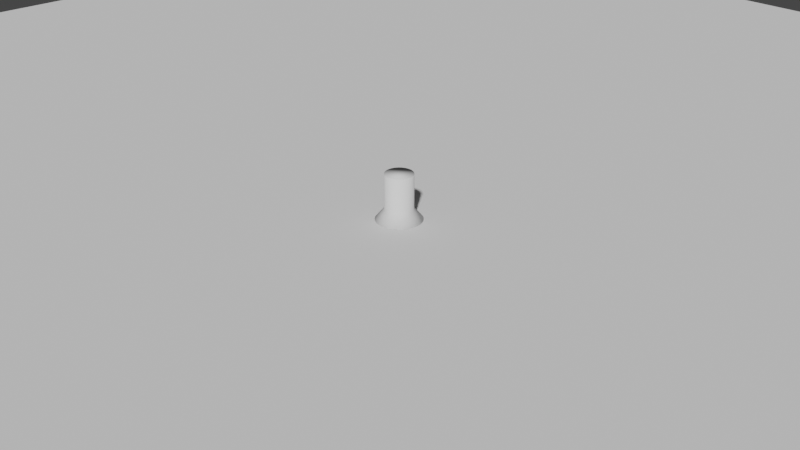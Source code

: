 # Source: scene.blend  (saved by Blender 3.4.6; exported with 4.5.12 LTS)
import bpy
from mathutils import Matrix  # noqa: F401  (used for matrix-valued properties, if any)

bpy.ops.wm.read_factory_settings(use_empty=True)
scene = bpy.context.scene
scene.name = 'Scene'

# ---- collections
col_collection = bpy.data.collections.new('Collection'); scene.collection.children.link(col_collection)

# ---- world
world_world = bpy.data.worlds.new('World'); scene.world = world_world
world_world.use_nodes = True; world_world.node_tree.nodes.clear()
_N = world_world.node_tree.nodes; _L = world_world.node_tree.links
n0 = _N.new('ShaderNodeOutputWorld'); n0.name = 'World Output'; n0.location = (300, 300)
n1 = _N.new('ShaderNodeBackground'); n1.name = 'Background'; n1.location = (10, 300)
n1.inputs[0].default_value = (0.05088, 0.05088, 0.05088, 1.0)
_L.new(n1.outputs[0], n0.inputs[0])
n0.is_active_output = True
world_world.color = (0.05088, 0.05088, 0.05088)
world_world.use_sun_shadow = False
world_world.sun_shadow_jitter_overblur = 0.0

# ---- cameras
cam_camera = bpy.data.cameras.new('Camera')
cam_camera.clip_end = 100.0
cam_camera.ortho_scale = 7.314

# ---- meshes
me_cube_002 = bpy.data.meshes.new('Cube.002')
me_cube_002.from_pydata([(-1.0, -1.0, -1.0), (-1.0, -1.0, 1.0), (-1.0, 1.0, -1.0), (-1.0, 1.0, 1.0), (1.0, -1.0, -1.0), (1.0, -1.0, 1.0), (1.0, 1.0, -1.0), (1.0, 1.0, 1.0), (-1.0, 1.0, -1.0), (-1.0, 1.0, -1.0), (-1.0, -1.0, -1.0), (-1.0, -1.0, -1.0), (-1.0, -1.0, 1.0), (-1.0, -1.0, 1.0), (-1.0, 1.0, 1.0), (-1.0, 1.0, 1.0), (1.0, 1.0, -1.0), (1.0, 1.0, -1.0), (1.0, 1.0, 1.0), (1.0, 1.0, 1.0), (1.0, -1.0, -1.0), (1.0, -1.0, -1.0), (1.0, -1.0, 1.0), (1.0, -1.0, 1.0)], [], [(10, 12, 14, 8), (9, 15, 18, 16), (17, 19, 22, 20), (21, 23, 13, 11), (2, 6, 4, 0), (7, 3, 1, 5)])
me_cube_002.polygons.foreach_set('use_smooth', [True] * 6)
_uv = me_cube_002.uv_layers.new(name='UVMap')
_uv.uv.foreach_set('vector', [0.375, 0.0, 0.625, 0.0, 0.625, 0.25, 0.375, 0.25, 0.375, 0.25, 0.625, 0.25, 0.625, 0.5, 0.375, 0.5, 0.375, 0.5, 0.625, 0.5, 0.625, 0.75, 0.375, 0.75, 0.375, 0.75, 0.625, 0.75, 0.625, 1.0, 0.375, 1.0, 0.125, 0.5, 0.375, 0.5, 0.375, 0.75, 0.125, 0.75, 0.625, 0.5, 0.875, 0.5, 0.875, 0.75, 0.625, 0.75])
me_cube_002.update()
me_cylinder = bpy.data.meshes.new('Cylinder')
me_cylinder.from_pydata([(-1.224e-08, 0.9202, -0.5338), (-7.115e-09, 0.5591, 0.7669), (0.1795, 0.9025, -0.5338), (0.1091, 0.5484, 0.7669), (0.3521, 0.8501, -0.5338), (0.214, 0.5166, 0.7669), (0.5112, 0.7651, -0.5338), (0.3106, 0.4649, 0.7669), (0.6507, 0.6507, -0.5338), (0.3954, 0.3954, 0.7669), (0.7651, 0.5112, -0.5338), (0.4649, 0.3106, 0.7669), (0.8501, 0.3521, -0.5338), (0.5166, 0.214, 0.7669), (0.9025, 0.1795, -0.5338), (0.5484, 0.1091, 0.7669), (0.9202, 1.192e-07, -0.5338), (0.5591, 1.192e-07, 0.7669), (0.9025, -0.1795, -0.5338), (0.5484, -0.1091, 0.7669), (0.8501, -0.3521, -0.5338), (0.5166, -0.214, 0.7669), (0.7651, -0.5112, -0.5338), (0.4649, -0.3106, 0.7669), (0.6507, -0.6507, -0.5338), (0.3954, -0.3954, 0.7669), (0.5112, -0.7651, -0.5338), (0.3106, -0.4649, 0.7669), (0.3521, -0.8501, -0.5338), (0.214, -0.5166, 0.7669), (0.1795, -0.9025, -0.5338), (0.1091, -0.5484, 0.7669), (-1.224e-08, -0.9202, -0.5338), (-7.115e-09, -0.5591, 0.7669), (-0.1795, -0.9025, -0.5338), (-0.1091, -0.5484, 0.7669), (-0.3521, -0.8501, -0.5338), (-0.214, -0.5166, 0.7669), (-0.5112, -0.7651, -0.5338), (-0.3106, -0.4649, 0.7669), (-0.6507, -0.6507, -0.5338), (-0.3954, -0.3954, 0.7669), (-0.7651, -0.5112, -0.5338), (-0.4649, -0.3106, 0.7669), (-0.8501, -0.3521, -0.5338), (-0.5166, -0.214, 0.7669), (-0.9025, -0.1795, -0.5338), (-0.5484, -0.1091, 0.7669), (-0.9202, 1.192e-07, -0.5338), (-0.5591, 1.192e-07, 0.7669), (-0.9025, 0.1795, -0.5338), (-0.5484, 0.1091, 0.7669), (-0.8501, 0.3521, -0.5338), (-0.5166, 0.214, 0.7669), (-0.7651, 0.5112, -0.5338), (-0.4649, 0.3106, 0.7669), (-0.6507, 0.6507, -0.5338), (-0.3954, 0.3954, 0.7669), (-0.5112, 0.7651, -0.5338), (-0.3106, 0.4649, 0.7669), (-0.3521, 0.8501, -0.5338), (-0.214, 0.5166, 0.7669), (-0.1795, 0.9025, -0.5338), (-0.1091, 0.5484, 0.7669), (0.08976, 0.9113, -0.5338), (0.05454, 0.5538, 0.7669), (-7.115e-09, 0.5591, -0.2331), (0.1091, 0.5484, -0.2331), (0.2658, 0.8763, -0.5338), (0.1615, 0.5325, 0.7669), (0.214, 0.5166, -0.2331), (0.4317, 0.8076, -0.5338), (0.2623, 0.4907, 0.7669), (0.3106, 0.4649, -0.2331), (0.5809, 0.7079, -0.5338), (0.353, 0.4301, 0.7669), (0.3954, 0.3954, -0.2331), (0.7079, 0.5809, -0.5338), (0.4301, 0.353, 0.7669), (0.4649, 0.3106, -0.2331), (0.8076, 0.4317, -0.5338), (0.4907, 0.2623, 0.7669), (0.5166, 0.214, -0.2331), (0.8763, 0.2658, -0.5338), (0.5325, 0.1615, 0.7669), (0.5484, 0.1091, -0.2331), (0.9113, 0.08976, -0.5338), (0.5538, 0.05454, 0.7669), (0.5591, 1.192e-07, -0.2331), (0.9113, -0.08976, -0.5338), (0.5538, -0.05454, 0.7669), (0.5484, -0.1091, -0.2331), (0.8763, -0.2658, -0.5338), (0.5325, -0.1615, 0.7669), (0.5166, -0.214, -0.2331), (0.8076, -0.4317, -0.5338), (0.4907, -0.2623, 0.7669), (0.4649, -0.3106, -0.2331), (0.7079, -0.5809, -0.5338), (0.4301, -0.353, 0.7669), (0.3954, -0.3954, -0.2331), (0.5809, -0.7079, -0.5338), (0.353, -0.4301, 0.7669), (0.3106, -0.4649, -0.2331), (0.4317, -0.8076, -0.5338), (0.2623, -0.4907, 0.7669), (0.214, -0.5166, -0.2331), (0.2658, -0.8763, -0.5338), (0.1615, -0.5325, 0.7669), (0.1091, -0.5484, -0.2331), (0.08976, -0.9113, -0.5338), (0.05454, -0.5538, 0.7669), (-7.115e-09, -0.5591, -0.2331), (-0.08976, -0.9113, -0.5338), (-0.05454, -0.5538, 0.7669), (-0.1091, -0.5484, -0.2331), (-0.2658, -0.8763, -0.5338), (-0.1615, -0.5325, 0.7669), (-0.214, -0.5166, -0.2331), (-0.4317, -0.8076, -0.5338), (-0.2623, -0.4907, 0.7669), (-0.3106, -0.4649, -0.2331), (-0.5809, -0.7079, -0.5338), (-0.353, -0.4301, 0.7669), (-0.3954, -0.3954, -0.2331), (-0.7079, -0.5809, -0.5338), (-0.4301, -0.353, 0.7669), (-0.4649, -0.3106, -0.2331), (-0.8076, -0.4317, -0.5338), (-0.4907, -0.2623, 0.7669), (-0.5166, -0.214, -0.2331), (-0.8763, -0.2658, -0.5338), (-0.5325, -0.1615, 0.7669), (-0.5484, -0.1091, -0.2331), (-0.9113, -0.08976, -0.5338), (-0.5538, -0.05454, 0.7669), (-0.5591, 1.192e-07, -0.2331), (-0.9113, 0.08976, -0.5338), (-0.5538, 0.05454, 0.7669), (-0.5484, 0.1091, -0.2331), (-0.8763, 0.2658, -0.5338), (-0.5325, 0.1615, 0.7669), (-0.5166, 0.214, -0.2331), (-0.8076, 0.4317, -0.5338), (-0.4907, 0.2623, 0.7669), (-0.4649, 0.3106, -0.2331), (-0.7079, 0.5809, -0.5338), (-0.4301, 0.353, 0.7669), (-0.3954, 0.3954, -0.2331), (-0.5809, 0.7079, -0.5338), (-0.353, 0.4301, 0.7669), (-0.3106, 0.4649, -0.2331), (-0.4317, 0.8076, -0.5338), (-0.2623, 0.4907, 0.7669), (-0.214, 0.5166, -0.2331), (-0.2658, 0.8763, -0.5338), (-0.1615, 0.5325, 0.7669), (-0.1091, 0.5484, -0.2331), (-0.08976, 0.9113, -0.5338), (-0.05454, 0.5538, 0.7669), (-0.05454, 0.5538, -0.2331), (-0.1615, 0.5325, -0.2331), (-0.2623, 0.4907, -0.2331), (-0.353, 0.4301, -0.2331), (-0.4301, 0.353, -0.2331), (-0.4907, 0.2623, -0.2331), (-0.5325, 0.1615, -0.2331), (-0.5538, 0.05454, -0.2331), (-0.5538, -0.05454, -0.2331), (-0.5325, -0.1615, -0.2331), (-0.4907, -0.2623, -0.2331), (-0.4301, -0.353, -0.2331), (-0.353, -0.4301, -0.2331), (-0.2623, -0.4907, -0.2331), (-0.1615, -0.5325, -0.2331), (-0.05454, -0.5538, -0.2331), (0.05454, -0.5538, -0.2331), (0.1615, -0.5325, -0.2331), (0.2623, -0.4907, -0.2331), (0.353, -0.4301, -0.2331), (0.4301, -0.353, -0.2331), (0.4907, -0.2623, -0.2331), (0.5325, -0.1615, -0.2331), (0.5538, -0.05454, -0.2331), (0.5538, 0.05454, -0.2331), (0.5325, 0.1615, -0.2331), (0.4907, 0.2623, -0.2331), (0.4301, 0.353, -0.2331), (0.353, 0.4301, -0.2331), (0.2623, 0.4907, -0.2331), (0.1615, 0.5325, -0.2331), (0.05454, 0.5538, -0.2331), (-1.037e-08, 0.8167, -0.5338), (0.1593, 0.801, -0.5338), (0.3125, 0.7545, -0.5338), (0.4537, 0.6791, -0.5338), (0.5775, 0.5775, -0.5338), (0.6791, 0.4537, -0.5338), (0.7545, 0.3125, -0.5338), (0.801, 0.1593, -0.5338), (0.8167, 1.199e-07, -0.5338), (0.801, -0.1593, -0.5338), (0.7545, -0.3125, -0.5338), (0.6791, -0.4537, -0.5338), (0.5775, -0.5775, -0.5338), (0.4537, -0.6791, -0.5338), (0.3125, -0.7545, -0.5338), (0.1593, -0.801, -0.5338), (-1.037e-08, -0.8167, -0.5338), (-0.1593, -0.801, -0.5338), (-0.3125, -0.7545, -0.5338), (-0.4537, -0.6791, -0.5338), (-0.5775, -0.5775, -0.5338), (-0.6791, -0.4537, -0.5338), (-0.7545, -0.3125, -0.5338), (-0.801, -0.1593, -0.5338), (-0.8167, 1.199e-07, -0.5338), (-0.801, 0.1593, -0.5338), (-0.7545, 0.3125, -0.5338), (-0.6791, 0.4537, -0.5338), (-0.5775, 0.5775, -0.5338), (-0.4537, 0.6791, -0.5338), (-0.3125, 0.7545, -0.5338), (-0.1593, 0.801, -0.5338), (0.07967, 0.8089, -0.5338), (0.2359, 0.7778, -0.5338), (0.3831, 0.7168, -0.5338), (0.5156, 0.6283, -0.5338), (0.6283, 0.5156, -0.5338), (0.7168, 0.3831, -0.5338), (0.7778, 0.2359, -0.5338), (0.8089, 0.07967, -0.5338), (0.8089, -0.07967, -0.5338), (0.7778, -0.2359, -0.5338), (0.7168, -0.3831, -0.5338), (0.6283, -0.5156, -0.5338), (0.5156, -0.6283, -0.5338), (0.3831, -0.7168, -0.5338), (0.2359, -0.7778, -0.5338), (0.07967, -0.8089, -0.5338), (-0.07967, -0.8089, -0.5338), (-0.2359, -0.7778, -0.5338), (-0.3831, -0.7168, -0.5338), (-0.5156, -0.6283, -0.5338), (-0.6283, -0.5156, -0.5338), (-0.7168, -0.3831, -0.5338), (-0.7778, -0.2359, -0.5338), (-0.8089, -0.07967, -0.5338), (-0.8089, 0.07967, -0.5338), (-0.7778, 0.2359, -0.5338), (-0.7168, 0.3831, -0.5338), (-0.6283, 0.5156, -0.5338), (-0.5156, 0.6283, -0.5338), (-0.3831, 0.7168, -0.5338), (-0.2359, 0.7778, -0.5338), (-0.07967, 0.8089, -0.5338), (-6.771e-09, 0.4797, -0.2651), (0.09358, 0.4705, -0.2651), (0.1836, 0.4432, -0.2651), (0.2665, 0.3989, -0.2651), (0.3392, 0.3392, -0.2651), (0.3989, 0.2665, -0.2651), (0.4432, 0.1836, -0.2651), (0.4705, 0.09358, -0.2651), (0.4797, 1.227e-07, -0.2651), (0.4705, -0.09358, -0.2651), (0.4432, -0.1836, -0.2651), (0.3989, -0.2665, -0.2651), (0.3392, -0.3392, -0.2651), (0.2665, -0.3989, -0.2651), (0.1836, -0.4432, -0.2651), (0.09358, -0.4705, -0.2651), (-6.771e-09, -0.4797, -0.2651), (-0.09358, -0.4705, -0.2651), (-0.1836, -0.4432, -0.2651), (-0.2665, -0.3989, -0.2651), (-0.3392, -0.3392, -0.2651), (-0.3989, -0.2665, -0.2651), (-0.4432, -0.1836, -0.2651), (-0.4705, -0.09358, -0.2651), (-0.4797, 1.227e-07, -0.2651), (-0.4705, 0.09358, -0.2651), (-0.4432, 0.1836, -0.2651), (-0.3989, 0.2665, -0.2651), (-0.3392, 0.3392, -0.2651), (-0.2665, 0.3989, -0.2651), (-0.1836, 0.4432, -0.2651), (-0.09358, 0.4705, -0.2651), (0.04679, 0.4751, -0.2651), (0.1386, 0.4568, -0.2651), (0.225, 0.421, -0.2651), (0.3028, 0.369, -0.2651), (0.369, 0.3028, -0.2651), (0.421, 0.225, -0.2651), (0.4568, 0.1386, -0.2651), (0.4751, 0.04679, -0.2651), (0.4751, -0.04679, -0.2651), (0.4568, -0.1386, -0.2651), (0.421, -0.225, -0.2651), (0.369, -0.3028, -0.2651), (0.3028, -0.369, -0.2651), (0.225, -0.421, -0.2651), (0.1386, -0.4568, -0.2651), (0.04679, -0.4751, -0.2651), (-0.04679, -0.4751, -0.2651), (-0.1386, -0.4568, -0.2651), (-0.225, -0.421, -0.2651), (-0.3028, -0.369, -0.2651), (-0.369, -0.3028, -0.2651), (-0.421, -0.225, -0.2651), (-0.4568, -0.1386, -0.2651), (-0.4751, -0.04679, -0.2651), (-0.4751, 0.04679, -0.2651), (-0.4568, 0.1386, -0.2651), (-0.421, 0.225, -0.2651), (-0.369, 0.3028, -0.2651), (-0.3028, 0.369, -0.2651), (-0.225, 0.421, -0.2651), (-0.1386, 0.4568, -0.2651), (-0.04679, 0.4751, -0.2651)], [], [(191, 65, 3, 67), (190, 69, 5, 70), (189, 72, 7, 73), (188, 75, 9, 76), (187, 78, 11, 79), (186, 81, 13, 82), (185, 84, 15, 85), (184, 87, 17, 88), (183, 90, 19, 91), (182, 93, 21, 94), (181, 96, 23, 97), (180, 99, 25, 100), (179, 102, 27, 103), (178, 105, 29, 106), (177, 108, 31, 109), (176, 111, 33, 112), (175, 114, 35, 115), (174, 117, 37, 118), (173, 120, 39, 121), (172, 123, 41, 124), (171, 126, 43, 127), (170, 129, 45, 130), (169, 132, 47, 133), (168, 135, 49, 136), (167, 138, 51, 139), (166, 141, 53, 142), (165, 144, 55, 145), (164, 147, 57, 148), (163, 150, 59, 151), (162, 153, 61, 154), (3, 65, 1, 159, 63, 156, 61, 153, 59, 150, 57, 147, 55, 144, 53, 141, 51, 138, 49, 135, 47, 132, 45, 129, 43, 126, 41, 123, 39, 120, 37, 117, 35, 114, 33, 111, 31, 108, 29, 105, 27, 102, 25, 99, 23, 96, 21, 93, 19, 90, 17, 87, 15, 84, 13, 81, 11, 78, 9, 75, 7, 72, 5, 69), (161, 156, 63, 157), (160, 159, 1, 66), (52, 143, 250, 218), (158, 160, 66, 0), (62, 157, 160, 158), (157, 63, 159, 160), (155, 161, 157, 62), (60, 154, 161, 155), (154, 61, 156, 161), (152, 162, 154, 60), (58, 151, 162, 152), (151, 59, 153, 162), (149, 163, 151, 58), (56, 148, 163, 149), (148, 57, 150, 163), (146, 164, 148, 56), (54, 145, 164, 146), (145, 55, 147, 164), (143, 165, 145, 54), (52, 142, 165, 143), (142, 53, 144, 165), (140, 166, 142, 52), (50, 139, 166, 140), (139, 51, 141, 166), (137, 167, 139, 50), (48, 136, 167, 137), (136, 49, 138, 167), (134, 168, 136, 48), (46, 133, 168, 134), (133, 47, 135, 168), (131, 169, 133, 46), (44, 130, 169, 131), (130, 45, 132, 169), (128, 170, 130, 44), (42, 127, 170, 128), (127, 43, 129, 170), (125, 171, 127, 42), (40, 124, 171, 125), (124, 41, 126, 171), (122, 172, 124, 40), (38, 121, 172, 122), (121, 39, 123, 172), (119, 173, 121, 38), (36, 118, 173, 119), (118, 37, 120, 173), (116, 174, 118, 36), (34, 115, 174, 116), (115, 35, 117, 174), (113, 175, 115, 34), (32, 112, 175, 113), (112, 33, 114, 175), (110, 176, 112, 32), (30, 109, 176, 110), (109, 31, 111, 176), (107, 177, 109, 30), (28, 106, 177, 107), (106, 29, 108, 177), (104, 178, 106, 28), (26, 103, 178, 104), (103, 27, 105, 178), (101, 179, 103, 26), (24, 100, 179, 101), (100, 25, 102, 179), (98, 180, 100, 24), (22, 97, 180, 98), (97, 23, 99, 180), (95, 181, 97, 22), (20, 94, 181, 95), (94, 21, 96, 181), (92, 182, 94, 20), (18, 91, 182, 92), (91, 19, 93, 182), (89, 183, 91, 18), (16, 88, 183, 89), (88, 17, 90, 183), (86, 184, 88, 16), (14, 85, 184, 86), (85, 15, 87, 184), (83, 185, 85, 14), (12, 82, 185, 83), (82, 13, 84, 185), (80, 186, 82, 12), (10, 79, 186, 80), (79, 11, 81, 186), (77, 187, 79, 10), (8, 76, 187, 77), (76, 9, 78, 187), (74, 188, 76, 8), (6, 73, 188, 74), (73, 7, 75, 188), (71, 189, 73, 6), (4, 70, 189, 71), (70, 5, 72, 189), (68, 190, 70, 4), (2, 67, 190, 68), (67, 3, 69, 190), (64, 191, 67, 2), (0, 66, 191, 64), (66, 1, 65, 191), (199, 231, 295, 263), (83, 14, 199, 230), (18, 92, 233, 201), (110, 32, 208, 239), (36, 119, 242, 210), (137, 50, 217, 248), (54, 146, 251, 219), (2, 68, 225, 193), (86, 16, 200, 231), (20, 95, 234, 202), (113, 34, 209, 240), (38, 122, 243, 211), (140, 52, 218, 249), (56, 149, 252, 220), (4, 71, 226, 194), (89, 18, 201, 232), (22, 98, 235, 203), (116, 36, 210, 241), (40, 125, 244, 212), (64, 2, 193, 224), (143, 54, 219, 250), (58, 152, 253, 221), (6, 74, 227, 195), (92, 20, 202, 233), (24, 101, 236, 204), (119, 38, 211, 242), (42, 128, 245, 213), (146, 56, 220, 251), (60, 155, 254, 222), (68, 4, 194, 225), (8, 77, 228, 196), (95, 22, 203, 234), (26, 104, 237, 205), (122, 40, 212, 243), (44, 131, 246, 214), (149, 58, 221, 252), (62, 158, 255, 223), (71, 6, 195, 226), (10, 80, 229, 197), (98, 24, 204, 235), (28, 107, 238, 206), (125, 42, 213, 244), (46, 134, 247, 215), (152, 60, 222, 253), (74, 8, 196, 227), (12, 83, 230, 198), (101, 26, 205, 236), (30, 110, 239, 207), (128, 44, 214, 245), (48, 137, 248, 216), (155, 62, 223, 254), (77, 10, 197, 228), (14, 86, 231, 199), (104, 28, 206, 237), (32, 113, 240, 208), (131, 46, 215, 246), (50, 140, 249, 217), (158, 0, 192, 255), (80, 12, 198, 229), (16, 89, 232, 200), (107, 30, 207, 238), (34, 116, 241, 209), (0, 64, 224, 192), (134, 48, 216, 247), (256, 288, 257, 289, 258, 290, 259, 291, 260, 292, 261, 293, 262, 294, 263, 295, 264, 296, 265, 297, 266, 298, 267, 299, 268, 300, 269, 301, 270, 302, 271, 303, 272, 304, 273, 305, 274, 306, 275, 307, 276, 308, 277, 309, 278, 310, 279, 311, 280, 312, 281, 313, 282, 314, 283, 315, 284, 316, 285, 317, 286, 318, 287, 319), (237, 206, 270, 301), (200, 232, 296, 264), (238, 207, 271, 302), (201, 233, 297, 265), (239, 208, 272, 303), (202, 234, 298, 266), (240, 209, 273, 304), (203, 235, 299, 267), (241, 210, 274, 305), (204, 236, 300, 268), (242, 211, 275, 306), (205, 237, 301, 269), (243, 212, 276, 307), (206, 238, 302, 270), (244, 213, 277, 308), (207, 239, 303, 271), (245, 214, 278, 309), (208, 240, 304, 272), (246, 215, 279, 310), (209, 241, 305, 273), (247, 216, 280, 311), (210, 242, 306, 274), (248, 217, 281, 312), (211, 243, 307, 275), (249, 218, 282, 313), (212, 244, 308, 276), (250, 219, 283, 314), (224, 193, 257, 288), (213, 245, 309, 277), (251, 220, 284, 315), (225, 194, 258, 289), (214, 246, 310, 278), (252, 221, 285, 316), (226, 195, 259, 290), (215, 247, 311, 279), (253, 222, 286, 317), (227, 196, 260, 291), (216, 248, 312, 280), (254, 223, 287, 318), (228, 197, 261, 292), (217, 249, 313, 281), (255, 192, 256, 319), (229, 198, 262, 293), (218, 250, 314, 282), (192, 224, 288, 256), (230, 199, 263, 294), (219, 251, 315, 283), (193, 225, 289, 257), (231, 200, 264, 295), (220, 252, 316, 284), (194, 226, 290, 258), (232, 201, 265, 296), (221, 253, 317, 285), (195, 227, 291, 259), (233, 202, 266, 297), (222, 254, 318, 286), (196, 228, 292, 260), (234, 203, 267, 298), (223, 255, 319, 287), (197, 229, 293, 261), (235, 204, 268, 299), (198, 230, 294, 262), (236, 205, 269, 300)])
me_cylinder.polygons.foreach_set('use_smooth', [True] * 258)
_uv = me_cylinder.uv_layers.new(name='UVMap')
_uv.uv.foreach_set('vector', [0.9844, 0.75, 0.9844, 1.0, 0.9688, 1.0, 0.9688, 0.75, 0.9531, 0.75, 0.9531, 1.0, 0.9375, 1.0, 0.9375, 0.75, 0.9219, 0.75, 0.9219, 1.0, 0.9062, 1.0, 0.9062, 0.75, 0.8906, 0.75, 0.8906, 1.0, 0.875, 1.0, 0.875, 0.75, 0.8594, 0.75, 0.8594, 1.0, 0.8438, 1.0, 0.8438, 0.75, 0.8281, 0.75, 0.8281, 1.0, 0.8125, 1.0, 0.8125, 0.75, 0.7969, 0.75, 0.7969, 1.0, 0.7812, 1.0, 0.7812, 0.75, 0.7656, 0.75, 0.7656, 1.0, 0.75, 1.0, 0.75, 0.75, 0.7344, 0.75, 0.7344, 1.0, 0.7188, 1.0, 0.7188, 0.75, 0.7031, 0.75, 0.7031, 1.0, 0.6875, 1.0, 0.6875, 0.75, 0.6719, 0.75, 0.6719, 1.0, 0.6562, 1.0, 0.6562, 0.75, 0.6406, 0.75, 0.6406, 1.0, 0.625, 1.0, 0.625, 0.75, 0.6094, 0.75, 0.6094, 1.0, 0.5938, 1.0, 0.5938, 0.75, 0.5781, 0.75, 0.5781, 1.0, 0.5625, 1.0, 0.5625, 0.75, 0.5469, 0.75, 0.5469, 1.0, 0.5312, 1.0, 0.5312, 0.75, 0.5156, 0.75, 0.5156, 1.0, 0.5, 1.0, 0.5, 0.75, 0.4844, 0.75, 0.4844, 1.0, 0.4688, 1.0, 0.4688, 0.75, 0.4531, 0.75, 0.4531, 1.0, 0.4375, 1.0, 0.4375, 0.75, 0.4219, 0.75, 0.4219, 1.0, 0.4062, 1.0, 0.4062, 0.75, 0.3906, 0.75, 0.3906, 1.0, 0.375, 1.0, 0.375, 0.75, 0.3594, 0.75, 0.3594, 1.0, 0.3438, 1.0, 0.3438, 0.75, 0.3281, 0.75, 0.3281, 1.0, 0.3125, 1.0, 0.3125, 0.75, 0.2969, 0.75, 0.2969, 1.0, 0.2812, 1.0, 0.2812, 0.75, 0.2656, 0.75, 0.2656, 1.0, 0.25, 1.0, 0.25, 0.75, 0.2344, 0.75, 0.2344, 1.0, 0.2188, 1.0, 0.2188, 0.75, 0.2031, 0.75, 0.2031, 1.0, 0.1875, 1.0, 0.1875, 0.75, 0.1719, 0.75, 0.1719, 1.0, 0.1562, 1.0, 0.1562, 0.75, 0.1406, 0.75, 0.1406, 1.0, 0.125, 1.0, 0.125, 0.75, 0.1094, 0.75, 0.1094, 1.0, 0.09375, 1.0, 0.09375, 0.75, 0.07812, 0.75, 0.07812, 1.0, 0.0625, 1.0, 0.0625, 0.75, 0.2968, 0.4854, 0.2734, 0.4877, 0.25, 0.49, 0.2266, 0.4877, 0.2032, 0.4854, 0.1807, 0.4786, 0.1582, 0.4717, 0.1374, 0.4606, 0.1167, 0.4496, 0.09848, 0.4346, 0.08029, 0.4197, 0.06537, 0.4015, 0.05045, 0.3833, 0.03936, 0.3626, 0.02827, 0.3418, 0.02144, 0.3193, 0.01461, 0.2968, 0.01231, 0.2734, 0.01, 0.25, 0.01231, 0.2266, 0.01461, 0.2032, 0.02144, 0.1807, 0.02827, 0.1582, 0.03936, 0.1374, 0.05045, 0.1167, 0.06537, 0.09848, 0.08029, 0.08029, 0.09848, 0.06537, 0.1167, 0.05045, 0.1374, 0.03936, 0.1582, 0.02827, 0.1807, 0.02144, 0.2032, 0.01461, 0.2266, 0.01231, 0.25, 0.01, 0.2734, 0.01231, 0.2968, 0.01461, 0.3193, 0.02144, 0.3418, 0.02827, 0.3626, 0.03936, 0.3833, 0.05045, 0.4015, 0.06537, 0.4197, 0.08029, 0.4346, 0.09848, 0.4496, 0.1167, 0.4606, 0.1374, 0.4717, 0.1582, 0.4786, 0.1807, 0.4854, 0.2032, 0.4877, 0.2266, 0.49, 0.25, 0.4877, 0.2734, 0.4854, 0.2968, 0.4786, 0.3193, 0.4717, 0.3418, 0.4606, 0.3626, 0.4496, 0.3833, 0.4346, 0.4015, 0.4197, 0.4197, 0.4015, 0.4346, 0.3833, 0.4496, 0.3626, 0.4606, 0.3418, 0.4717, 0.3193, 0.4786, 0.04688, 0.75, 0.04688, 1.0, 0.03125, 1.0, 0.03125, 0.75, 0.01562, 0.75, 0.01562, 1.0, 0.0, 1.0, 0.0, 0.75, 0.1875, 0.5, 0.1719, 0.5, 0.1719, 0.5, 0.1875, 0.5, 0.01562, 0.5, 0.01562, 0.75, 0.0, 0.75, 0.0, 0.5, 0.03125, 0.5, 0.03125, 0.75, 0.01562, 0.75, 0.01562, 0.5, 0.03125, 0.75, 0.03125, 1.0, 0.01562, 1.0, 0.01562, 0.75, 0.04688, 0.5, 0.04688, 0.75, 0.03125, 0.75, 0.03125, 0.5, 0.0625, 0.5, 0.0625, 0.75, 0.04688, 0.75, 0.04688, 0.5, 0.0625, 0.75, 0.0625, 1.0, 0.04688, 1.0, 0.04688, 0.75, 0.07812, 0.5, 0.07812, 0.75, 0.0625, 0.75, 0.0625, 0.5, 0.09375, 0.5, 0.09375, 0.75, 0.07812, 0.75, 0.07812, 0.5, 0.09375, 0.75, 0.09375, 1.0, 0.07812, 1.0, 0.07812, 0.75, 0.1094, 0.5, 0.1094, 0.75, 0.09375, 0.75, 0.09375, 0.5, 0.125, 0.5, 0.125, 0.75, 0.1094, 0.75, 0.1094, 0.5, 0.125, 0.75, 0.125, 1.0, 0.1094, 1.0, 0.1094, 0.75, 0.1406, 0.5, 0.1406, 0.75, 0.125, 0.75, 0.125, 0.5, 0.1562, 0.5, 0.1562, 0.75, 0.1406, 0.75, 0.1406, 0.5, 0.1562, 0.75, 0.1562, 1.0, 0.1406, 1.0, 0.1406, 0.75, 0.1719, 0.5, 0.1719, 0.75, 0.1562, 0.75, 0.1562, 0.5, 0.1875, 0.5, 0.1875, 0.75, 0.1719, 0.75, 0.1719, 0.5, 0.1875, 0.75, 0.1875, 1.0, 0.1719, 1.0, 0.1719, 0.75, 0.2031, 0.5, 0.2031, 0.75, 0.1875, 0.75, 0.1875, 0.5, 0.2188, 0.5, 0.2188, 0.75, 0.2031, 0.75, 0.2031, 0.5, 0.2188, 0.75, 0.2188, 1.0, 0.2031, 1.0, 0.2031, 0.75, 0.2344, 0.5, 0.2344, 0.75, 0.2188, 0.75, 0.2188, 0.5, 0.25, 0.5, 0.25, 0.75, 0.2344, 0.75, 0.2344, 0.5, 0.25, 0.75, 0.25, 1.0, 0.2344, 1.0, 0.2344, 0.75, 0.2656, 0.5, 0.2656, 0.75, 0.25, 0.75, 0.25, 0.5, 0.2812, 0.5, 0.2812, 0.75, 0.2656, 0.75, 0.2656, 0.5, 0.2812, 0.75, 0.2812, 1.0, 0.2656, 1.0, 0.2656, 0.75, 0.2969, 0.5, 0.2969, 0.75, 0.2812, 0.75, 0.2812, 0.5, 0.3125, 0.5, 0.3125, 0.75, 0.2969, 0.75, 0.2969, 0.5, 0.3125, 0.75, 0.3125, 1.0, 0.2969, 1.0, 0.2969, 0.75, 0.3281, 0.5, 0.3281, 0.75, 0.3125, 0.75, 0.3125, 0.5, 0.3438, 0.5, 0.3438, 0.75, 0.3281, 0.75, 0.3281, 0.5, 0.3438, 0.75, 0.3438, 1.0, 0.3281, 1.0, 0.3281, 0.75, 0.3594, 0.5, 0.3594, 0.75, 0.3438, 0.75, 0.3438, 0.5, 0.375, 0.5, 0.375, 0.75, 0.3594, 0.75, 0.3594, 0.5, 0.375, 0.75, 0.375, 1.0, 0.3594, 1.0, 0.3594, 0.75, 0.3906, 0.5, 0.3906, 0.75, 0.375, 0.75, 0.375, 0.5, 0.4062, 0.5, 0.4062, 0.75, 0.3906, 0.75, 0.3906, 0.5, 0.4062, 0.75, 0.4062, 1.0, 0.3906, 1.0, 0.3906, 0.75, 0.4219, 0.5, 0.4219, 0.75, 0.4062, 0.75, 0.4062, 0.5, 0.4375, 0.5, 0.4375, 0.75, 0.4219, 0.75, 0.4219, 0.5, 0.4375, 0.75, 0.4375, 1.0, 0.4219, 1.0, 0.4219, 0.75, 0.4531, 0.5, 0.4531, 0.75, 0.4375, 0.75, 0.4375, 0.5, 0.4688, 0.5, 0.4688, 0.75, 0.4531, 0.75, 0.4531, 0.5, 0.4688, 0.75, 0.4688, 1.0, 0.4531, 1.0, 0.4531, 0.75, 0.4844, 0.5, 0.4844, 0.75, 0.4688, 0.75, 0.4688, 0.5, 0.5, 0.5, 0.5, 0.75, 0.4844, 0.75, 0.4844, 0.5, 0.5, 0.75, 0.5, 1.0, 0.4844, 1.0, 0.4844, 0.75, 0.5156, 0.5, 0.5156, 0.75, 0.5, 0.75, 0.5, 0.5, 0.5312, 0.5, 0.5312, 0.75, 0.5156, 0.75, 0.5156, 0.5, 0.5312, 0.75, 0.5312, 1.0, 0.5156, 1.0, 0.5156, 0.75, 0.5469, 0.5, 0.5469, 0.75, 0.5312, 0.75, 0.5312, 0.5, 0.5625, 0.5, 0.5625, 0.75, 0.5469, 0.75, 0.5469, 0.5, 0.5625, 0.75, 0.5625, 1.0, 0.5469, 1.0, 0.5469, 0.75, 0.5781, 0.5, 0.5781, 0.75, 0.5625, 0.75, 0.5625, 0.5, 0.5938, 0.5, 0.5938, 0.75, 0.5781, 0.75, 0.5781, 0.5, 0.5938, 0.75, 0.5938, 1.0, 0.5781, 1.0, 0.5781, 0.75, 0.6094, 0.5, 0.6094, 0.75, 0.5938, 0.75, 0.5938, 0.5, 0.625, 0.5, 0.625, 0.75, 0.6094, 0.75, 0.6094, 0.5, 0.625, 0.75, 0.625, 1.0, 0.6094, 1.0, 0.6094, 0.75, 0.6406, 0.5, 0.6406, 0.75, 0.625, 0.75, 0.625, 0.5, 0.6562, 0.5, 0.6562, 0.75, 0.6406, 0.75, 0.6406, 0.5, 0.6562, 0.75, 0.6562, 1.0, 0.6406, 1.0, 0.6406, 0.75, 0.6719, 0.5, 0.6719, 0.75, 0.6562, 0.75, 0.6562, 0.5, 0.6875, 0.5, 0.6875, 0.75, 0.6719, 0.75, 0.6719, 0.5, 0.6875, 0.75, 0.6875, 1.0, 0.6719, 1.0, 0.6719, 0.75, 0.7031, 0.5, 0.7031, 0.75, 0.6875, 0.75, 0.6875, 0.5, 0.7188, 0.5, 0.7188, 0.75, 0.7031, 0.75, 0.7031, 0.5, 0.7188, 0.75, 0.7188, 1.0, 0.7031, 1.0, 0.7031, 0.75, 0.7344, 0.5, 0.7344, 0.75, 0.7188, 0.75, 0.7188, 0.5, 0.75, 0.5, 0.75, 0.75, 0.7344, 0.75, 0.7344, 0.5, 0.75, 0.75, 0.75, 1.0, 0.7344, 1.0, 0.7344, 0.75, 0.7656, 0.5, 0.7656, 0.75, 0.75, 0.75, 0.75, 0.5, 0.7812, 0.5, 0.7812, 0.75, 0.7656, 0.75, 0.7656, 0.5, 0.7812, 0.75, 0.7812, 1.0, 0.7656, 1.0, 0.7656, 0.75, 0.7969, 0.5, 0.7969, 0.75, 0.7812, 0.75, 0.7812, 0.5, 0.8125, 0.5, 0.8125, 0.75, 0.7969, 0.75, 0.7969, 0.5, 0.8125, 0.75, 0.8125, 1.0, 0.7969, 1.0, 0.7969, 0.75, 0.8281, 0.5, 0.8281, 0.75, 0.8125, 0.75, 0.8125, 0.5, 0.8438, 0.5, 0.8438, 0.75, 0.8281, 0.75, 0.8281, 0.5, 0.8438, 0.75, 0.8438, 1.0, 0.8281, 1.0, 0.8281, 0.75, 0.8594, 0.5, 0.8594, 0.75, 0.8438, 0.75, 0.8438, 0.5, 0.875, 0.5, 0.875, 0.75, 0.8594, 0.75, 0.8594, 0.5, 0.875, 0.75, 0.875, 1.0, 0.8594, 1.0, 0.8594, 0.75, 0.8906, 0.5, 0.8906, 0.75, 0.875, 0.75, 0.875, 0.5, 0.9062, 0.5, 0.9062, 0.75, 0.8906, 0.75, 0.8906, 0.5, 0.9062, 0.75, 0.9062, 1.0, 0.8906, 1.0, 0.8906, 0.75, 0.9219, 0.5, 0.9219, 0.75, 0.9062, 0.75, 0.9062, 0.5, 0.9375, 0.5, 0.9375, 0.75, 0.9219, 0.75, 0.9219, 0.5, 0.9375, 0.75, 0.9375, 1.0, 0.9219, 1.0, 0.9219, 0.75, 0.9531, 0.5, 0.9531, 0.75, 0.9375, 0.75, 0.9375, 0.5, 0.9688, 0.5, 0.9688, 0.75, 0.9531, 0.75, 0.9531, 0.5, 0.9688, 0.75, 0.9688, 1.0, 0.9531, 1.0, 0.9531, 0.75, 0.9844, 0.5, 0.9844, 0.75, 0.9688, 0.75, 0.9688, 0.5, 1.0, 0.5, 1.0, 0.75, 0.9844, 0.75, 0.9844, 0.5, 1.0, 0.75, 1.0, 1.0, 0.9844, 1.0, 0.9844, 0.75, 0.7812, 0.5, 0.7656, 0.5, 0.7656, 0.5, 0.7812, 0.5, 0.7969, 0.5, 0.7812, 0.5, 0.7812, 0.5, 0.7969, 0.5, 0.7188, 0.5, 0.7031, 0.5, 0.7031, 0.5, 0.7188, 0.5, 0.5156, 0.5, 0.5, 0.5, 0.5, 0.5, 0.5156, 0.5, 0.4375, 0.5, 0.4219, 0.5, 0.4219, 0.5, 0.4375, 0.5, 0.2344, 0.5, 0.2188, 0.5, 0.2188, 0.5, 0.2344, 0.5, 0.1562, 0.5, 0.1406, 0.5, 0.1406, 0.5, 0.1562, 0.5, 0.9688, 0.5, 0.9531, 0.5, 0.9531, 0.5, 0.9688, 0.5, 0.7656, 0.5, 0.75, 0.5, 0.75, 0.5, 0.7656, 0.5, 0.6875, 0.5, 0.6719, 0.5, 0.6719, 0.5, 0.6875, 0.5, 0.4844, 0.5, 0.4688, 0.5, 0.4688, 0.5, 0.4844, 0.5, 0.4062, 0.5, 0.3906, 0.5, 0.3906, 0.5, 0.4062, 0.5, 0.2031, 0.5, 0.1875, 0.5, 0.1875, 0.5, 0.2031, 0.5, 0.125, 0.5, 0.1094, 0.5, 0.1094, 0.5, 0.125, 0.5, 0.9375, 0.5, 0.9219, 0.5, 0.9219, 0.5, 0.9375, 0.5, 0.7344, 0.5, 0.7188, 0.5, 0.7188, 0.5, 0.7344, 0.5, 0.6562, 0.5, 0.6406, 0.5, 0.6406, 0.5, 0.6562, 0.5, 0.4531, 0.5, 0.4375, 0.5, 0.4375, 0.5, 0.4531, 0.5, 0.375, 0.5, 0.3594, 0.5, 0.3594, 0.5, 0.375, 0.5, 0.9844, 0.5, 0.9688, 0.5, 0.9688, 0.5, 0.9844, 0.5, 0.1719, 0.5, 0.1562, 0.5, 0.1562, 0.5, 0.1719, 0.5, 0.09375, 0.5, 0.07812, 0.5, 0.07812, 0.5, 0.09375, 0.5, 0.9062, 0.5, 0.8906, 0.5, 0.8906, 0.5, 0.9062, 0.5, 0.7031, 0.5, 0.6875, 0.5, 0.6875, 0.5, 0.7031, 0.5, 0.625, 0.5, 0.6094, 0.5, 0.6094, 0.5, 0.625, 0.5, 0.4219, 0.5, 0.4062, 0.5, 0.4062, 0.5, 0.4219, 0.5, 0.3438, 0.5, 0.3281, 0.5, 0.3281, 0.5, 0.3438, 0.5, 0.1406, 0.5, 0.125, 0.5, 0.125, 0.5, 0.1406, 0.5, 0.0625, 0.5, 0.04688, 0.5, 0.04688, 0.5, 0.0625, 0.5, 0.9531, 0.5, 0.9375, 0.5, 0.9375, 0.5, 0.9531, 0.5, 0.875, 0.5, 0.8594, 0.5, 0.8594, 0.5, 0.875, 0.5, 0.6719, 0.5, 0.6562, 0.5, 0.6562, 0.5, 0.6719, 0.5, 0.5938, 0.5, 0.5781, 0.5, 0.5781, 0.5, 0.5938, 0.5, 0.3906, 0.5, 0.375, 0.5, 0.375, 0.5, 0.3906, 0.5, 0.3125, 0.5, 0.2969, 0.5, 0.2969, 0.5, 0.3125, 0.5, 0.1094, 0.5, 0.09375, 0.5, 0.09375, 0.5, 0.1094, 0.5, 0.03125, 0.5, 0.01562, 0.5, 0.01562, 0.5, 0.03125, 0.5, 0.9219, 0.5, 0.9062, 0.5, 0.9062, 0.5, 0.9219, 0.5, 0.8438, 0.5, 0.8281, 0.5, 0.8281, 0.5, 0.8438, 0.5, 0.6406, 0.5, 0.625, 0.5, 0.625, 0.5, 0.6406, 0.5, 0.5625, 0.5, 0.5469, 0.5, 0.5469, 0.5, 0.5625, 0.5, 0.3594, 0.5, 0.3438, 0.5, 0.3438, 0.5, 0.3594, 0.5, 0.2812, 0.5, 0.2656, 0.5, 0.2656, 0.5, 0.2812, 0.5, 0.07812, 0.5, 0.0625, 0.5, 0.0625, 0.5, 0.07812, 0.5, 0.8906, 0.5, 0.875, 0.5, 0.875, 0.5, 0.8906, 0.5, 0.8125, 0.5, 0.7969, 0.5, 0.7969, 0.5, 0.8125, 0.5, 0.6094, 0.5, 0.5938, 0.5, 0.5938, 0.5, 0.6094, 0.5, 0.5312, 0.5, 0.5156, 0.5, 0.5156, 0.5, 0.5312, 0.5, 0.3281, 0.5, 0.3125, 0.5, 0.3125, 0.5, 0.3281, 0.5, 0.25, 0.5, 0.2344, 0.5, 0.2344, 0.5, 0.25, 0.5, 0.04688, 0.5, 0.03125, 0.5, 0.03125, 0.5, 0.04688, 0.5, 0.8594, 0.5, 0.8438, 0.5, 0.8438, 0.5, 0.8594, 0.5, 0.7812, 0.5, 0.7656, 0.5, 0.7656, 0.5, 0.7812, 0.5, 0.5781, 0.5, 0.5625, 0.5, 0.5625, 0.5, 0.5781, 0.5, 0.5, 0.5, 0.4844, 0.5, 0.4844, 0.5, 0.5, 0.5, 0.2969, 0.5, 0.2812, 0.5, 0.2812, 0.5, 0.2969, 0.5, 0.2188, 0.5, 0.2031, 0.5, 0.2031, 0.5, 0.2188, 0.5, 0.01562, 0.5, 0.0, 0.5, 0.0, 0.5, 0.01562, 0.5, 0.8281, 0.5, 0.8125, 0.5, 0.8125, 0.5, 0.8281, 0.5, 0.75, 0.5, 0.7344, 0.5, 0.7344, 0.5, 0.75, 0.5, 0.5469, 0.5, 0.5312, 0.5, 0.5312, 0.5, 0.5469, 0.5, 0.4688, 0.5, 0.4531, 0.5, 0.4531, 0.5, 0.4688, 0.5, 1.0, 0.5, 0.9844, 0.5, 0.9844, 0.5, 1.0, 0.5, 0.2656, 0.5, 0.25, 0.5, 0.25, 0.5, 0.2656, 0.5, 0.75, 0.49, 0.7734, 0.4877, 0.7968, 0.4854, 0.8193, 0.4786, 0.8418, 0.4717, 0.8626, 0.4606, 0.8833, 0.4496, 0.9015, 0.4346, 0.9197, 0.4197, 0.9346, 0.4015, 0.9496, 0.3833, 0.9606, 0.3626, 0.9717, 0.3418, 0.9786, 0.3193, 0.9854, 0.2968, 0.9877, 0.2734, 0.99, 0.25, 0.9877, 0.2266, 0.9854, 0.2032, 0.9786, 0.1807, 0.9717, 0.1582, 0.9606, 0.1374, 0.9496, 0.1167, 0.9346, 0.09848, 0.9197, 0.08029, 0.9015, 0.06537, 0.8833, 0.05045, 0.8626, 0.03936, 0.8418, 0.02827, 0.8193, 0.02144, 0.7968, 0.01461, 0.7734, 0.01231, 0.75, 0.01, 0.7266, 0.01231, 0.7032, 0.01461, 0.6807, 0.02144, 0.6582, 0.02827, 0.6374, 0.03936, 0.6167, 0.05045, 0.5985, 0.06537, 0.5803, 0.08029, 0.5654, 0.09848, 0.5504, 0.1167, 0.5394, 0.1374, 0.5283, 0.1582, 0.5214, 0.1807, 0.5146, 0.2032, 0.5123, 0.2266, 0.51, 0.25, 0.5123, 0.2734, 0.5146, 0.2968, 0.5214, 0.3193, 0.5283, 0.3418, 0.5394, 0.3626, 0.5504, 0.3833, 0.5654, 0.4015, 0.5803, 0.4197, 0.5985, 0.4346, 0.6167, 0.4496, 0.6374, 0.4606, 0.6582, 0.4717, 0.6807, 0.4786, 0.7032, 0.4854, 0.7266, 0.4877, 0.5781, 0.5, 0.5625, 0.5, 0.5625, 0.5, 0.5781, 0.5, 0.75, 0.5, 0.7344, 0.5, 0.7344, 0.5, 0.75, 0.5, 0.5469, 0.5, 0.5312, 0.5, 0.5312, 0.5, 0.5469, 0.5, 0.7188, 0.5, 0.7031, 0.5, 0.7031, 0.5, 0.7188, 0.5, 0.5156, 0.5, 0.5, 0.5, 0.5, 0.5, 0.5156, 0.5, 0.6875, 0.5, 0.6719, 0.5, 0.6719, 0.5, 0.6875, 0.5, 0.4844, 0.5, 0.4688, 0.5, 0.4688, 0.5, 0.4844, 0.5, 0.6562, 0.5, 0.6406, 0.5, 0.6406, 0.5, 0.6562, 0.5, 0.4531, 0.5, 0.4375, 0.5, 0.4375, 0.5, 0.4531, 0.5, 0.625, 0.5, 0.6094, 0.5, 0.6094, 0.5, 0.625, 0.5, 0.4219, 0.5, 0.4062, 0.5, 0.4062, 0.5, 0.4219, 0.5, 0.5938, 0.5, 0.5781, 0.5, 0.5781, 0.5, 0.5938, 0.5, 0.3906, 0.5, 0.375, 0.5, 0.375, 0.5, 0.3906, 0.5, 0.5625, 0.5, 0.5469, 0.5, 0.5469, 0.5, 0.5625, 0.5, 0.3594, 0.5, 0.3438, 0.5, 0.3438, 0.5, 0.3594, 0.5, 0.5312, 0.5, 0.5156, 0.5, 0.5156, 0.5, 0.5312, 0.5, 0.3281, 0.5, 0.3125, 0.5, 0.3125, 0.5, 0.3281, 0.5, 0.5, 0.5, 0.4844, 0.5, 0.4844, 0.5, 0.5, 0.5, 0.2969, 0.5, 0.2812, 0.5, 0.2812, 0.5, 0.2969, 0.5, 0.4688, 0.5, 0.4531, 0.5, 0.4531, 0.5, 0.4688, 0.5, 0.2656, 0.5, 0.25, 0.5, 0.25, 0.5, 0.2656, 0.5, 0.4375, 0.5, 0.4219, 0.5, 0.4219, 0.5, 0.4375, 0.5, 0.2344, 0.5, 0.2188, 0.5, 0.2188, 0.5, 0.2344, 0.5, 0.4062, 0.5, 0.3906, 0.5, 0.3906, 0.5, 0.4062, 0.5, 0.2031, 0.5, 0.1875, 0.5, 0.1875, 0.5, 0.2031, 0.5, 0.375, 0.5, 0.3594, 0.5, 0.3594, 0.5, 0.375, 0.5, 0.1719, 0.5, 0.1562, 0.5, 0.1562, 0.5, 0.1719, 0.5, 0.9844, 0.5, 0.9688, 0.5, 0.9688, 0.5, 0.9844, 0.5, 0.3438, 0.5, 0.3281, 0.5, 0.3281, 0.5, 0.3438, 0.5, 0.1406, 0.5, 0.125, 0.5, 0.125, 0.5, 0.1406, 0.5, 0.9531, 0.5, 0.9375, 0.5, 0.9375, 0.5, 0.9531, 0.5, 0.3125, 0.5, 0.2969, 0.5, 0.2969, 0.5, 0.3125, 0.5, 0.1094, 0.5, 0.09375, 0.5, 0.09375, 0.5, 0.1094, 0.5, 0.9219, 0.5, 0.9062, 0.5, 0.9062, 0.5, 0.9219, 0.5, 0.2812, 0.5, 0.2656, 0.5, 0.2656, 0.5, 0.2812, 0.5, 0.07812, 0.5, 0.0625, 0.5, 0.0625, 0.5, 0.07812, 0.5, 0.8906, 0.5, 0.875, 0.5, 0.875, 0.5, 0.8906, 0.5, 0.25, 0.5, 0.2344, 0.5, 0.2344, 0.5, 0.25, 0.5, 0.04688, 0.5, 0.03125, 0.5, 0.03125, 0.5, 0.04688, 0.5, 0.8594, 0.5, 0.8438, 0.5, 0.8438, 0.5, 0.8594, 0.5, 0.2188, 0.5, 0.2031, 0.5, 0.2031, 0.5, 0.2188, 0.5, 0.01562, 0.5, 0.0, 0.5, 0.0, 0.5, 0.01562, 0.5, 0.8281, 0.5, 0.8125, 0.5, 0.8125, 0.5, 0.8281, 0.5, 0.1875, 0.5, 0.1719, 0.5, 0.1719, 0.5, 0.1875, 0.5, 1.0, 0.5, 0.9844, 0.5, 0.9844, 0.5, 1.0, 0.5, 0.7969, 0.5, 0.7812, 0.5, 0.7812, 0.5, 0.7969, 0.5, 0.1562, 0.5, 0.1406, 0.5, 0.1406, 0.5, 0.1562, 0.5, 0.9688, 0.5, 0.9531, 0.5, 0.9531, 0.5, 0.9688, 0.5, 0.7656, 0.5, 0.75, 0.5, 0.75, 0.5, 0.7656, 0.5, 0.125, 0.5, 0.1094, 0.5, 0.1094, 0.5, 0.125, 0.5, 0.9375, 0.5, 0.9219, 0.5, 0.9219, 0.5, 0.9375, 0.5, 0.7344, 0.5, 0.7188, 0.5, 0.7188, 0.5, 0.7344, 0.5, 0.09375, 0.5, 0.07812, 0.5, 0.07812, 0.5, 0.09375, 0.5, 0.9062, 0.5, 0.8906, 0.5, 0.8906, 0.5, 0.9062, 0.5, 0.7031, 0.5, 0.6875, 0.5, 0.6875, 0.5, 0.7031, 0.5, 0.0625, 0.5, 0.04688, 0.5, 0.04688, 0.5, 0.0625, 0.5, 0.875, 0.5, 0.8594, 0.5, 0.8594, 0.5, 0.875, 0.5, 0.6719, 0.5, 0.6562, 0.5, 0.6562, 0.5, 0.6719, 0.5, 0.03125, 0.5, 0.01562, 0.5, 0.01562, 0.5, 0.03125, 0.5, 0.8438, 0.5, 0.8281, 0.5, 0.8281, 0.5, 0.8438, 0.5, 0.6406, 0.5, 0.625, 0.5, 0.625, 0.5, 0.6406, 0.5, 0.8125, 0.5, 0.7969, 0.5, 0.7969, 0.5, 0.8125, 0.5, 0.6094, 0.5, 0.5938, 0.5, 0.5938, 0.5, 0.6094, 0.5])
me_cylinder.update()

# ---- objects
ob_camera = bpy.data.objects.new('Camera', cam_camera)
ob_arena = bpy.data.objects.new('Arena', me_cube_002)
ob_lamp = bpy.data.objects.new('Lamp', me_cylinder)

# ---- transforms, parenting, visibility, modifiers, constraints
ob_camera.location = (7.359, -6.926, 4.958)
ob_camera.rotation_euler = (1.109, 0.0, 0.8149)
ob_camera.lock_rotations_4d = False
ob_camera.empty_display_type = 'ARROWS'
ob_camera.color = (0.0, 0.0, 0.0, 0.0)
ob_camera.display_type = 'WIRE'
ob_camera.lineart.crease_threshold = 0.0
ob_arena.location = (0.0, 0.0, -0.5)
ob_arena.scale = (10.0, 10.0, 0.5)
ob_lamp.location = (7.403e-10, -2.98e-08, 0.2052)
ob_lamp.scale = (0.2717, 0.2717, 0.3844)

# ---- collection membership
col_collection.objects.link(ob_camera)
col_collection.objects.link(ob_arena)
col_collection.objects.link(ob_lamp)

# ---- scene / render settings (as saved in the file)
scene.camera = ob_camera
scene.frame_start = 1; scene.frame_end = 250; scene.frame_set(1)
scene.render.engine = 'BLENDER_EEVEE_NEXT'
scene.cycles.sampling_pattern = 'TABULATED_SOBOL'
scene.cycles.use_light_tree = False
scene.view_settings.view_transform = 'Filmic'
bpy.context.view_layer.update()

# ---- added for rendering (the .blend has no usable light): sun
light_auto_sun = bpy.data.lights.new('AutoSun', 'SUN')
light_auto_sun.energy = 3.0
light_auto_sun.angle = 0.0523599
ob_auto_sun = bpy.data.objects.new('AutoSun', light_auto_sun)
scene.collection.objects.link(ob_auto_sun)
ob_auto_sun.rotation_euler = (0.872665, 0.174533, 0.523599)
bpy.context.view_layer.update()
